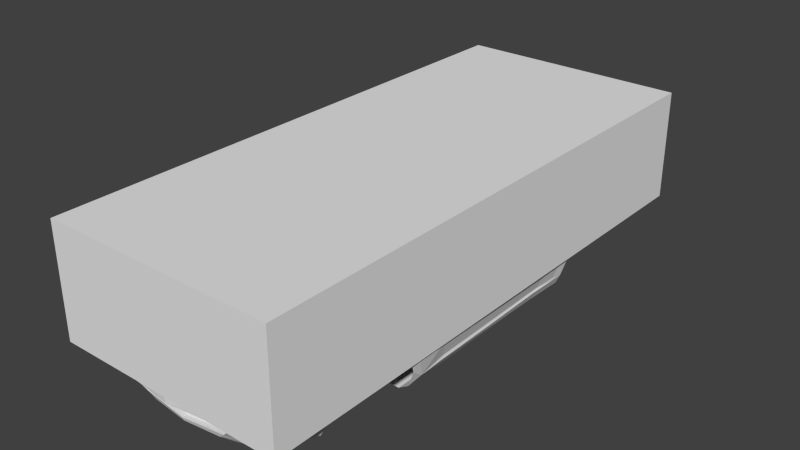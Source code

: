 # Source: na_2_out.blend  (saved by Blender 3.0.42; exported with 4.5.12 LTS)
import bpy
from mathutils import Matrix  # noqa: F401  (used for matrix-valued properties, if any)

bpy.ops.wm.read_factory_settings(use_empty=True)
scene = bpy.context.scene
scene.name = 'Scene'

# ---- materials (node trees are filled in below, after node groups)
mat_main___eeeeee___primary = bpy.data.materials.new('main [#eeeeee] [primary]')
mat_main___eeeeee___primary.alpha_threshold = 0.0
mat_main___eeeeee___primary.roughness = 0.5

# ---- material node trees
mat_main___eeeeee___primary.use_nodes = True; mat_main___eeeeee___primary.node_tree.nodes.clear()
_N = mat_main___eeeeee___primary.node_tree.nodes; _L = mat_main___eeeeee___primary.node_tree.links
n0 = _N.new('ShaderNodeOutputMaterial'); n0.name = 'Material Output'; n0.location = (300, 300)
n1 = _N.new('ShaderNodeBsdfDiffuse'); n1.name = 'Diffuse BSDF'; n1.location = (10, 300)
_L.new(n1.outputs[0], n0.inputs[0])
n0.is_active_output = True

# ---- world
world_world = bpy.data.worlds.new('World'); scene.world = world_world
world_world.color = (0.05088, 0.05088, 0.05088)
world_world.use_sun_shadow = False
world_world.sun_shadow_jitter_overblur = 0.0
world_world.cycles.sampling_method = 'NONE'
world_world.cycles.sample_map_resolution = 256

# ---- meshes
me_chassis = bpy.data.meshes.new('chassis')
me_chassis.from_pydata([(0.8305, 0.7714, 0.1174), (0.8136, -1.406, 0.1948), (0.779, 0.7081, -0.1054), (0.8248, -1.283, 0.2333), (0.7728, -0.5682, -0.1042), (0.8233, -0.6019, 0.0439), (0.7621, 0.4337, -0.1029), (0.8185, 0.5009, 0.05336), (0.8032, -0.582, 0.3303), (0.7949, 0.5317, 0.3489), (0.7665, -0.5492, 0.3879), (0.7, -0.475, 0.423), (0.7613, 0.523, 0.4038), (0.7284, 0.5192, 0.4334), (0.7046, -0.1097, 0.408), (0.7967, -0.9638, 0.3351), (0.833, -1.111, 0.2245), (0.8347, -0.9965, 0.1647), (0.841, -0.9747, 0.1901), (0.7313, -0.8405, -0.1947), (0.793, -0.8675, -0.0602), (0.8253, -0.9315, 0.0913), (0.7683, -1.29, 0.3205), (0.7377, -1.547, 0.2511), (0.6693, -1.794, 0.07912), (0.6104, -1.774, -0.06873), (0.6885, -1.706, 0.1931), (0.6545, -1.73, 0.2313), (0.6145, -1.746, 0.2504), (0.6383, -1.574, 0.3175), (0.6897, -1.566, 0.3), (0.7273, -1.315, 0.3545), (0.7565, -0.903, 0.3904), (0.6587, -1.344, 0.369), (0.6734, -0.9232, 0.4155), (0.6561, -0.5647, 0.4307), (0.578, -1.892, 0.0758), (0.3588, -1.973, 0.07412), (-3.492e-10, -2.009, 0.07097), (0.3767, -1.789, 0.2601), (-3.492e-10, -1.819, 0.2599), (0.6207, -1.831, 0.1334), (0.3325, -1.96, 0.1238), (-3.492e-10, -1.987, 0.1383), (-3.492e-10, -2.007, -0.000795), (0.3381, -1.969, 0.0007213), (0.3928, -1.91, -0.06725), (0.3123, -1.885, -0.133), (-3.492e-10, -1.906, -0.1544), (0.5734, -1.879, 0.002293), (0.5772, -1.722, -0.1509), (0.4382, -1.824, -0.1569), (0.2669, -1.873, -0.1742), (-3.492e-10, -1.896, -0.1811), (-3.492e-10, -1.441, 0.3765), (0.3731, -1.543, 0.3432), (0.3991, -1.507, 0.3506), (0.6407, -1.484, 0.3431), (-3.492e-10, -0.7815, 0.4657), (0.4191, -0.7181, 0.4526), (0.4094, -1.182, 0.4083), (-3.492e-10, -1.928, 0.1958), (0.8352, 0.8719, 0.2216), (0.8259, 1.063, 0.2722), (0.8123, 1.25, 0.225), (0.7856, 1.367, 0.1094), (0.743, 1.429, -0.04176), (0.6769, 1.446, -0.1298), (0.7784, 1.049, 0.3763), (0.7434, 1.044, 0.4294), (0.6806, 1.044, 0.4601), (0.742, 1.332, 0.3759), (0.7313, 1.509, 0.2406), (0.7175, 1.64, 0.1073), (0.6811, 1.64, 0.1593), (0.6713, 1.699, -0.01738), (0.6259, 1.782, -0.01342), (0.5524, 1.833, -0.01358), (0.3366, 1.891, -0.01588), (0.0, 1.918, -0.01803), (0.6675, 1.768, 0.1069), (0.6139, 1.827, 0.1065), (0.5722, 1.848, 0.1063), (0.3408, 1.911, 0.1053), (0.0, 1.938, 0.1039), (0.6225, 1.723, 0.1601), (0.5437, 1.774, 0.16), (0.3283, 1.834, 0.1598), (0.0, 1.859, 0.1593), (0.6172, 1.323, 0.4545), (0.7081, 1.326, 0.4248), (0.6391, 1.575, 0.4097), (0.6636, 1.595, 0.364), (0.5263, 1.555, 0.4442), (0.6025, 1.692, 0.3604), (0.5181, 1.746, 0.3623), (0.5166, 1.722, 0.4065), (0.5854, 1.666, 0.4064), (0.6783, 1.624, 0.2787), (0.3035, 1.812, 0.3468), (0.0, 1.841, 0.3468), (0.3162, 1.797, -0.1063), (-3.492e-10, 1.823, -0.1107), (0.5651, 1.701, -0.1012), (0.292, 1.655, 0.4568), (0.0, 1.675, 0.4655), (0.2645, 1.802, 0.4162), (0.0, 1.823, 0.4209), (0.0, 1.19, 0.5078), (0.554, 1.099, 0.4921), (0.33, 1.16, 0.5038), (0.6646, 0.9917, 0.4699), (0.7139, 0.8341, 0.4572), (0.7896, 0.839, 0.3652), (0.7506, 0.8323, 0.419), (0.6902, 0.4981, 0.4418), (0.6069, 0.529, 0.6582), (0.6259, 0.5489, 0.658), (0.6921, 0.7479, 0.5085), (0.6135, 0.6972, 0.6457), (0.6765, 0.8807, 0.499), (0.615, 1.016, 0.5045), (0.482, 1.101, 0.5125), (0.3257, 1.137, 0.5212), (0.0, 1.161, 0.5265), (0.5984, 0.5274, 0.7052), (0.5856, 0.4668, 0.7293), (0.5799, 0.2404, 0.7418), (0.5805, 0.003289, 0.7382), (0.5862, 0.5075, 0.6995), (0.5751, 0.4571, 0.7183), (0.5698, 0.24, 0.7288), (0.5713, 0.004548, 0.7252), (0.6951, -0.1018, 0.4138), (0.5638, 0.2382, 0.7605), (0.4553, 0.2284, 0.8084), (-3.492e-10, 0.2203, 0.8419), (0.5698, 0.4953, 0.7468), (0.4592, 0.5025, 0.7948), (-3.492e-10, 0.4971, 0.8297), (0.575, 0.5933, 0.7211), (0.5455, 0.6816, 0.7221), (0.4588, 0.6841, 0.7545), (0.0, 0.6969, 0.7878), (-3.492e-10, -0.07479, 0.8179), (0.4504, -0.03375, 0.7903), (0.5643, -0.005157, 0.7554), (0.0, 0.72, 0.7687), (0.4579, 0.7059, 0.7381), (0.5338, 0.7054, 0.7078), (0.5984, 0.7222, 0.6369), (0.6638, 0.7534, 0.5271), (0.6668, 0.7856, 0.5145), (0.6535, 0.875, 0.5132), (0.5976, 0.9984, 0.5162), (0.4753, 1.076, 0.5233), (0.3225, 1.113, 0.5294), (0.0, 1.138, 0.5348), (0.5986, 0.823, 0.5951), (0.5347, 0.8437, 0.6343), (0.4594, 0.8564, 0.6557), (0.0, 0.8686, 0.6838), (0.3108, 0.8686, 0.6755), (-3.492e-10, -0.1498, 0.7899), (0.4459, -0.1188, 0.76), (0.5178, -0.1129, 0.7424), (0.5448, -0.1279, 0.7239), (0.5648, -0.1606, 0.6972), (0.6266, -0.345, 0.5592), (0.5921, -0.105, 0.6989), (0.6535, -0.3087, 0.5469), (0.5951, -0.03412, 0.6963), (0.6048, -0.09027, 0.672), (0.6558, -0.2615, 0.5406), (0.6592, -0.08069, 0.5455), (0.6601, -0.06458, 0.546), (0.6544, -0.05802, 0.5457), (0.592, -0.03867, 0.6848), (0.6012, -0.08711, 0.6621), (0.6498, -0.2487, 0.5396), (0.6539, -0.08735, 0.5432), (0.7039, -0.1281, 0.4082), (0.695, -0.1317, 0.4136), (0.6974, -0.4049, 0.4195), (0.698, -0.4515, 0.4245), (0.6737, -0.5069, 0.4296), (0.69, -0.3881, 0.4227), (0.7747, 0.7078, -0.1179), (0.7675, 0.4224, -0.119), (0.7338, 0.4239, -0.1875), (0.7406, 0.7157, -0.1895), (0.777, -0.5687, -0.1252), (0.7271, -0.5701, -0.2015), (0.7858, -0.7829, -0.123), (0.8362, -0.8694, 0.08912), (-3.492e-10, -0.6982, 0.4617), (0.4323, -0.6391, 0.449), (-3.492e-10, -0.4762, 0.5945), (0.4073, -0.4292, 0.5805), (0.3868, -1.735, 0.4845), (0.6076, -1.706, 0.459), (0.387, -1.509, 0.3167), (0.5398, -1.714, 0.4712), (0.6379, -1.484, 0.308), (0.6035, -1.697, 0.2425), (0.6139, -1.698, 0.3523), (0.6106, -1.71, 0.4579), (0.5392, -1.718, 0.4705), (0.3837, -1.739, 0.4844), (0.6407, -1.483, 0.3034), (0.4015, -1.702, 0.2424), (0.3871, -1.699, 0.3506), (0.5005, -1.695, 0.4374), (0.5005, -1.72, 0.3516), (0.5612, -1.695, 0.4122), (0.5863, -1.695, 0.3516), (0.5612, -1.695, 0.2909), (0.5005, -1.695, 0.2658), (0.4399, -1.695, 0.2909), (0.4148, -1.695, 0.3516), (0.4366, -1.685, 0.4155), (0.7956, -1.498, 0.09465), (0.8342, -1.104, 0.248), (0.8215, -1.287, 0.253), (0.8106, -1.412, 0.2075), (0.793, -1.507, 0.1201), (0.7363, -1.664, 0.1152), (0.756, -1.592, 0.1347), (0.7213, -1.672, 0.1335), (0.7392, -1.655, 0.09614), (0.7655, -1.546, -0.03107), (0.719, -1.559, -0.1287), (0.6823, -1.559, -0.1573), (0.6586, -1.764, -0.02787), (0.8259, -0.5938, 0.2261), (0.8201, 0.5442, 0.2361), (0.784, 1.302, 0.266), (0.8074, 1.06, 0.3133), (0.7577, 1.44, 0.1611), (0.8163, 0.8685, 0.2894), (0.8271, 0.7489, 0.2234), (0.83, 0.6841, 0.1175), (0.773, 0.6166, -0.09817), (0.7727, 0.6125, -0.1178), (-3.492e-10, -1.961, -0.000795), (0.3381, -1.923, 0.0007213), (0.3928, -1.864, -0.06725), (0.3123, -1.839, -0.133), (-3.492e-10, -1.86, -0.1544), (-3.492e-10, -1.889, -0.07095), (0.6611, -0.8405, -0.238), (0.6635, 0.4239, -0.2308), (0.6704, 0.7157, -0.2327), (0.6569, -0.5701, -0.2448), (-3.492e-10, -0.8405, -0.238), (-3.492e-10, 0.4239, -0.2308), (-3.492e-10, 0.7157, -0.2327), (-3.492e-10, -0.5701, -0.2448), (0.4382, -1.791, -0.2025), (0.2669, -1.841, -0.2025), (-3.492e-10, -1.863, -0.2025), (0.512, -1.722, -0.2025), (0.6171, -1.559, -0.2025), (0.2669, -1.757, -0.2188), (-3.492e-10, -1.779, -0.2188), (0.2669, -0.8409, -0.2362), (0.4382, -1.722, -0.2188), (0.5377, -1.559, -0.2173), (0.5377, -0.8409, -0.2362), (0.3162, 1.684, -0.1499), (-3.492e-10, 1.71, -0.1543), (0.5651, 1.588, -0.1447), (0.3162, 1.446, -0.1658), (-3.492e-10, 1.446, -0.1702), (0.5651, 1.446, -0.1447), (0.3162, 0.7157, -0.2284), (0.5651, 0.7157, -0.2284)], [(203, 204)], [(6, 7, 5, 4), (234, 8, 15, 18), (9, 12, 10, 8), (11, 10, 14), (12, 14, 10), (13, 14, 12), (23, 224, 22), (224, 23, 227), (223, 22, 224), (225, 224, 227), (223, 222, 15, 22), (193, 194, 20), (4, 5, 193), (194, 193, 5), (17, 21, 194, 18), (28, 27, 30, 29), (23, 30, 27, 26), (8, 10, 32, 15), (15, 32, 31, 22), (22, 31, 30, 23), (31, 57, 30), (32, 34, 33, 31), (11, 35, 10), (10, 35, 34, 32), (41, 36, 24), (26, 41, 24), (38, 37, 42, 43), (37, 36, 42), (43, 42, 61), (39, 42, 28), (42, 41, 28), (27, 41, 26), (28, 41, 27), (49, 36, 37, 45), (36, 49, 24), (49, 46, 25), (20, 194, 21), (50, 25, 51), (25, 46, 51), (47, 51, 46), (48, 53, 52, 47), (51, 47, 52), (57, 31, 33), (30, 57, 29), (40, 39, 55), (54, 40, 55), (33, 60, 56), (56, 57, 33), (54, 56, 60), (58, 54, 60), (60, 59, 58), (33, 34, 60), (60, 34, 59), (34, 35, 59), (42, 39, 61), (40, 61, 39), (36, 41, 42), (44, 45, 37, 38), (46, 49, 45), (227, 23, 228), (114, 113, 68, 69), (112, 114, 69, 70), (79, 84, 83, 78), (78, 83, 82, 77), (77, 82, 81, 76), (81, 80, 76), (76, 80, 75), (84, 88, 87, 83), (83, 87, 86, 82), (82, 86, 81), (81, 86, 85, 80), (74, 73, 80, 85), (90, 89, 70, 69), (69, 68, 71, 90), (72, 92, 71), (91, 90, 71, 92), (93, 89, 90, 91), (97, 91, 92, 94), (96, 97, 94, 95), (93, 91, 97), (97, 96, 93), (92, 72, 98), (74, 98, 72), (94, 92, 98), (85, 98, 74), (85, 86, 95, 94), (87, 99, 95, 86), (88, 100, 99, 87), (79, 78, 101, 102), (77, 76, 103), (77, 103, 101, 78), (75, 67, 103), (75, 103, 76), (94, 98, 85), (96, 95, 99, 106), (100, 107, 106, 99), (105, 104, 106, 107), (96, 106, 104, 93), (93, 109, 89), (110, 109, 104), (104, 109, 93), (108, 110, 104, 105), (89, 109, 70), (109, 111, 70), (111, 112, 70), (13, 12, 114, 112), (12, 9, 113, 114), (14, 13, 115), (117, 116, 115, 13), (112, 118, 13), (119, 117, 118), (117, 13, 118), (124, 123, 110, 108), (110, 122, 109), (123, 122, 110), (122, 121, 109), (109, 121, 111), (121, 120, 111), (111, 120, 112), (118, 112, 120), (128, 132, 131, 127), (127, 131, 130, 126), (126, 130, 129, 125), (116, 117, 125, 129), (115, 133, 14), (176, 175, 14, 133), (176, 116, 129), (130, 176, 129), (136, 135, 138, 139), (176, 115, 116), (135, 134, 137, 138), (126, 137, 134, 127), (125, 140, 137), (125, 137, 126), (125, 117, 140), (119, 140, 117), (137, 140, 141), (138, 137, 141, 142), (140, 119, 141), (145, 135, 136, 144), (146, 134, 135, 145), (128, 127, 134, 146), (143, 142, 148, 147), (150, 149, 141, 119), (141, 149, 148, 142), (151, 118, 152), (118, 151, 150, 119), (120, 153, 152, 118), (121, 154, 153, 120), (122, 155, 154, 121), (124, 157, 156, 123), (123, 156, 155, 122), (152, 158, 151), (153, 158, 152), (151, 158, 150), (159, 149, 150, 158), (160, 148, 149, 159), (160, 159, 154, 155), (157, 161, 162, 156), (161, 147, 162), (158, 153, 154, 159), (162, 160, 155, 156), (160, 162, 148), (148, 162, 147), (25, 231, 230), (194, 5, 234), (139, 138, 142, 143), (145, 144, 163, 164), (164, 165, 145), (146, 145, 165), (165, 166, 146), (146, 166, 128), (166, 169, 128), (167, 169, 166), (168, 170, 169, 167), (170, 173, 172, 169), (172, 171, 128, 169), (132, 128, 175, 176), (131, 132, 176), (176, 133, 115), (174, 175, 128, 171), (173, 179, 178, 172), (178, 177, 171, 172), (174, 171, 177, 180), (178, 180, 177), (179, 180, 178), (185, 184, 170, 168), (183, 173, 170, 184), (179, 173, 183, 186), (186, 183, 181, 182), (191, 188, 6, 4), (189, 188, 191, 192), (191, 4, 193), (193, 20, 19), (192, 191, 193), (185, 35, 11), (185, 11, 184), (184, 11, 183), (181, 183, 11), (35, 185, 196, 59), (196, 195, 58, 59), (196, 198, 197, 195), (164, 163, 197, 198), (168, 198, 196, 185), (167, 198, 168), (167, 166, 198), (164, 198, 165), (198, 166, 165), (14, 175, 174, 181), (180, 182, 181, 174), (179, 186, 182, 180), (75, 80, 73), (54, 55, 56), (56, 55, 201), (57, 56, 201, 203), (207, 202, 208), (202, 199, 208), (200, 202, 207, 206), (206, 209, 203, 200), (203, 209, 57), (206, 205, 209), (57, 209, 29), (204, 29, 209), (205, 204, 209), (39, 28, 204, 210), (29, 204, 28), (200, 203, 202), (203, 201, 202), (202, 201, 199), (208, 199, 201), (208, 201, 211), (211, 201, 210), (55, 39, 210, 201), (218, 217, 213), (219, 218, 213), (215, 213, 216), (213, 217, 216), (215, 214, 213), (219, 213, 220), (213, 212, 220), (213, 214, 212), (214, 206, 207), (212, 214, 207), (208, 212, 207), (212, 208, 220), (220, 208, 219), (208, 211, 219), (219, 211, 218), (211, 210, 218), (218, 210, 217), (210, 204, 217), (217, 204, 216), (216, 204, 215), (204, 205, 215), (205, 214, 215), (206, 214, 205), (23, 26, 228), (226, 227, 228), (226, 225, 227), (226, 229, 221, 225), (1, 224, 225, 221), (1, 3, 223, 224), (3, 16, 222, 223), (16, 17, 18, 222), (26, 24, 228), (228, 24, 226), (49, 25, 233), (233, 24, 49), (233, 230, 229, 24), (229, 226, 24), (229, 230, 221), (233, 25, 230), (232, 231, 50), (50, 231, 25), (222, 18, 15), (194, 234, 18), (234, 235, 9, 8), (7, 235, 234, 5), (19, 192, 193), (237, 63, 64, 236), (68, 237, 236, 71), (65, 238, 236, 64), (72, 236, 238), (72, 71, 236), (74, 72, 238), (74, 238, 65, 73), (67, 75, 66), (66, 75, 73, 65), (62, 63, 237, 239), (239, 240, 62), (62, 240, 0), (240, 241, 0), (242, 243, 187), (187, 2, 242), (6, 188, 243, 242), (189, 243, 188), (243, 189, 190), (190, 187, 243), (235, 241, 240), (235, 7, 241), (2, 0, 241, 242), (241, 7, 242), (6, 242, 7), (113, 239, 237, 68), (235, 240, 9), (113, 9, 240), (239, 113, 240), (130, 131, 176), (46, 45, 245, 246), (47, 46, 246, 247), (45, 44, 244, 245), (48, 47, 247, 248), (247, 246, 249), (245, 244, 249), (248, 247, 249), (246, 245, 249), (190, 189, 251, 252), (192, 19, 250, 253), (189, 192, 253, 251), (256, 275, 255), (254, 257, 265), (251, 253, 257, 255), (52, 53, 260, 259), (51, 52, 259, 258), (232, 50, 261, 262), (50, 51, 258, 261), (259, 260, 264, 263), (263, 264, 254, 265), (261, 258, 266), (258, 259, 263, 266), (262, 261, 266), (265, 257, 253), (253, 268, 265), (253, 250, 268), (266, 267, 262), (263, 265, 266), (266, 265, 267), (268, 267, 265), (101, 103, 271, 269), (102, 101, 269, 270), (269, 271, 274, 272), (270, 269, 272, 273), (103, 67, 271), (271, 67, 274), (272, 274, 276, 275), (273, 272, 275, 256), (255, 275, 251), (275, 276, 251), (251, 276, 252)])
me_chassis.materials.append(mat_main___eeeeee___primary)
me_chassis.use_remesh_preserve_volume = False
me_chassis.use_remesh_preserve_attributes = False
me_chassis.use_mirror_vertex_groups = False
me_chassis.update()
me_collision = bpy.data.meshes.new('collision')
me_collision.from_pydata([(-0.841, -2.009, 0.04048), (-0.841, -2.009, 0.8419), (-0.841, 1.938, 0.8419), (-0.841, 1.938, 0.04048), (0.841, -2.009, 0.04048), (0.841, -2.009, 0.8419), (0.841, 1.938, 0.8419), (0.841, 1.938, 0.04048)], [], [(4, 1, 0), (5, 6, 2), (5, 2, 1), (1, 2, 3), (1, 3, 0), (2, 6, 7), (2, 7, 3), (3, 7, 4), (3, 4, 0), (7, 6, 5), (7, 5, 4), (4, 5, 1)])
me_collision.materials.append(None)
me_collision.use_remesh_preserve_volume = False
me_collision.use_remesh_preserve_attributes = False
me_collision.use_mirror_vertex_groups = False
me_collision.update()

# ---- objects
ob_chassis = bpy.data.objects.new('chassis', me_chassis)
ob_collision = bpy.data.objects.new('collision', me_collision)
ob_wheel_fl = bpy.data.objects.new('wheel_fl', None)
ob_wheel_fr = bpy.data.objects.new('wheel_fr', None)
ob_wheel_rl = bpy.data.objects.new('wheel_rl', None)
ob_wheel_rr = bpy.data.objects.new('wheel_rr', None)

# ---- transforms, parenting, visibility, modifiers, constraints
ob_chassis.location = (0.0, 0.04015, 0.0)
ob_chassis.lineart.crease_threshold = 0.0
_m = ob_chassis.modifiers.new('Mirror', 'MIRROR')
ob_collision.location = (0.0, 0.04015, 0.0)
ob_collision.lineart.crease_threshold = 0.0
ob_wheel_fl.location = (0.6896, -1.142, -0.1584)
ob_wheel_fl.empty_image_offset = (0.0, 0.0)
ob_wheel_fl.lineart.crease_threshold = 0.0
ob_wheel_fr.location = (-0.6896, -1.142, -0.1584)
ob_wheel_fr.empty_image_offset = (0.0, 0.0)
ob_wheel_fr.lineart.crease_threshold = 0.0
ob_wheel_rl.location = (0.6896, 1.109, -0.1584)
ob_wheel_rl.empty_image_offset = (0.0, 0.0)
ob_wheel_rl.lineart.crease_threshold = 0.0
ob_wheel_rr.location = (-0.6896, 1.109, -0.1584)
ob_wheel_rr.empty_image_offset = (0.0, 0.0)
ob_wheel_rr.lineart.crease_threshold = 0.0

# ---- collection membership
scene.collection.objects.link(ob_chassis)
scene.collection.objects.link(ob_collision)
scene.collection.objects.link(ob_wheel_fl)
scene.collection.objects.link(ob_wheel_fr)
scene.collection.objects.link(ob_wheel_rl)
scene.collection.objects.link(ob_wheel_rr)

# ---- scene / render settings (as saved in the file)
scene.frame_start = 1; scene.frame_end = 250; scene.frame_set(178)
scene.render.engine = 'CYCLES'
scene.render.resolution_percentage = 50
scene.render.dither_intensity = 0.0
scene.cycles.use_denoising = False
scene.cycles.samples = 10
scene.cycles.sampling_pattern = 'TABULATED_SOBOL'
scene.cycles.light_sampling_threshold = 0.0
scene.cycles.use_adaptive_sampling = False
scene.cycles.use_light_tree = False
scene.cycles.blur_glossy = 0.0
scene.cycles.pixel_filter_type = 'GAUSSIAN'
scene.cycles.sample_clamp_indirect = 0.0
scene.view_settings.view_transform = 'Standard'
bpy.context.view_layer.update()

# ---- added for rendering (the .blend has no active camera and no usable light): camera, sun
cam_auto = bpy.data.cameras.new('AutoCamera')
cam_auto.lens = 50.0
cam_auto.sensor_width = 36.0
cam_auto.clip_end = 1000.0
ob_auto_camera = bpy.data.objects.new('AutoCamera', cam_auto)
scene.collection.objects.link(ob_auto_camera)
ob_auto_camera.location = (4.09485, -4.90913, 3.57448)
ob_auto_camera.rotation_euler = (1.09748, -7.21219e-08, 0.694738)
scene.camera = ob_auto_camera
light_auto_sun = bpy.data.lights.new('AutoSun', 'SUN')
light_auto_sun.energy = 3.0
light_auto_sun.angle = 0.0523599
ob_auto_sun = bpy.data.objects.new('AutoSun', light_auto_sun)
scene.collection.objects.link(ob_auto_sun)
ob_auto_sun.rotation_euler = (0.872665, 0.174533, 0.523599)
bpy.context.view_layer.update()
